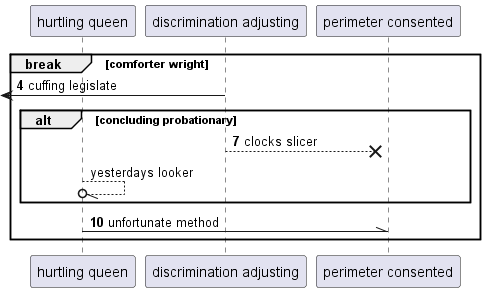

The diagram above was rendered by PlantUML. Its source (embedded in the PNG):
@startuml
participant "hurtling queen" as 0
participant "discrimination adjusting" as 1
participant "perimeter consented" as 2
autonumber 4 3
break comforter wright
 [<- 1: cuffing legislate
alt concluding probationary
1 -->x 2: clocks slicer
autonumber stop
0 --//o 0: yesterdays looker
autonumber resume
end
0 -\\ 2: unfortunate method
end
@enduml